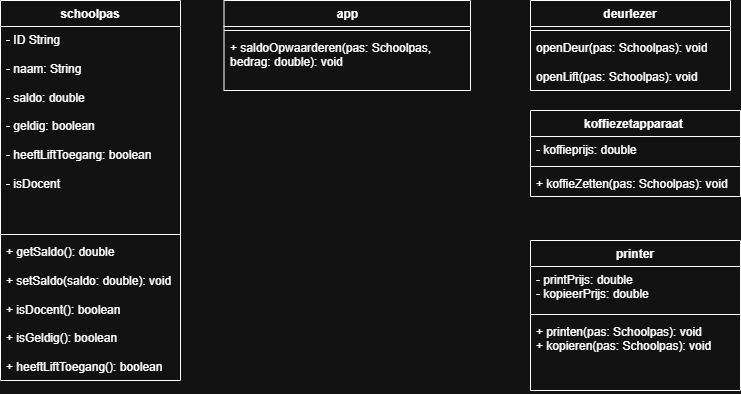

The diagram above was exported from draw.io. Its source (the exported page's mxGraphModel, read from the mxfile embedded in the PNG):
<mxGraphModel dx="1369" dy="757" grid="1" gridSize="10" guides="1" tooltips="1" connect="1" arrows="1" fold="1" page="1" pageScale="1" pageWidth="827" pageHeight="1169" math="0" shadow="0">
  <root>
    <mxCell id="0" />
    <mxCell id="1" parent="0" />
    <mxCell id="S7gM96lw-SPA_g0RYKWa-1" parent="1" style="swimlane;fontStyle=1;align=center;verticalAlign=top;childLayout=stackLayout;horizontal=1;startSize=26;horizontalStack=0;resizeParent=1;resizeParentMax=0;resizeLast=0;collapsible=1;marginBottom=0;whiteSpace=wrap;html=1;" value="schoolpas" vertex="1">
      <mxGeometry height="380" width="180" x="30" y="70" as="geometry" />
    </mxCell>
    <mxCell id="S7gM96lw-SPA_g0RYKWa-2" parent="S7gM96lw-SPA_g0RYKWa-1" style="text;strokeColor=none;fillColor=none;align=left;verticalAlign=top;spacingLeft=4;spacingRight=4;overflow=hidden;rotatable=0;points=[[0,0.5],[1,0.5]];portConstraint=eastwest;whiteSpace=wrap;html=1;" value="- ID String&lt;div&gt;&lt;br&gt;&lt;/div&gt;&lt;div&gt;- naam: String&lt;/div&gt;&lt;div&gt;&lt;br&gt;&lt;/div&gt;&lt;div&gt;- saldo: double&lt;/div&gt;&lt;div&gt;&lt;br&gt;&lt;/div&gt;&lt;div&gt;- geldig: boolean&lt;/div&gt;&lt;div&gt;&lt;br&gt;&lt;/div&gt;&lt;div&gt;- heeftLiftToegang: boolean&lt;/div&gt;&lt;div&gt;&lt;br&gt;&lt;/div&gt;&lt;div&gt;- isDocent&lt;/div&gt;" vertex="1">
      <mxGeometry height="204" width="180" y="26" as="geometry" />
    </mxCell>
    <mxCell id="S7gM96lw-SPA_g0RYKWa-3" parent="S7gM96lw-SPA_g0RYKWa-1" style="line;strokeWidth=1;fillColor=none;align=left;verticalAlign=middle;spacingTop=-1;spacingLeft=3;spacingRight=3;rotatable=0;labelPosition=right;points=[];portConstraint=eastwest;strokeColor=inherit;" value="" vertex="1">
      <mxGeometry height="8" width="180" y="230" as="geometry" />
    </mxCell>
    <mxCell id="S7gM96lw-SPA_g0RYKWa-4" parent="S7gM96lw-SPA_g0RYKWa-1" style="text;strokeColor=none;fillColor=none;align=left;verticalAlign=top;spacingLeft=4;spacingRight=4;overflow=hidden;rotatable=0;points=[[0,0.5],[1,0.5]];portConstraint=eastwest;whiteSpace=wrap;html=1;" value="&lt;div&gt;+ getSaldo(): double&lt;/div&gt;&lt;div&gt;&lt;br&gt;&lt;/div&gt;&lt;div&gt;+ setSaldo(saldo: double): void&lt;/div&gt;&lt;div&gt;&lt;br&gt;&lt;/div&gt;&lt;div&gt;+ isDocent(): boolean&lt;/div&gt;&lt;div&gt;&lt;br&gt;&lt;/div&gt;&lt;div&gt;+ isGeldig(): boolean&lt;/div&gt;&lt;div&gt;&lt;br&gt;&lt;/div&gt;&lt;div&gt;+ heeftLiftToegang(): boolean&lt;/div&gt;" vertex="1">
      <mxGeometry height="142" width="180" y="238" as="geometry" />
    </mxCell>
    <mxCell id="iBJfHz9XT9wlfn11xLX6-1" parent="1" style="swimlane;fontStyle=1;align=center;verticalAlign=top;childLayout=stackLayout;horizontal=1;startSize=26;horizontalStack=0;resizeParent=1;resizeParentMax=0;resizeLast=0;collapsible=1;marginBottom=0;whiteSpace=wrap;html=1;" value="deurlezer" vertex="1">
      <mxGeometry height="90" width="200" x="560" y="70" as="geometry" />
    </mxCell>
    <mxCell id="iBJfHz9XT9wlfn11xLX6-3" parent="iBJfHz9XT9wlfn11xLX6-1" style="line;strokeWidth=1;fillColor=none;align=left;verticalAlign=middle;spacingTop=-1;spacingLeft=3;spacingRight=3;rotatable=0;labelPosition=right;points=[];portConstraint=eastwest;strokeColor=inherit;" value="" vertex="1">
      <mxGeometry height="8" width="200" y="26" as="geometry" />
    </mxCell>
    <mxCell id="iBJfHz9XT9wlfn11xLX6-4" parent="iBJfHz9XT9wlfn11xLX6-1" style="text;strokeColor=none;fillColor=none;align=left;verticalAlign=top;spacingLeft=4;spacingRight=4;overflow=hidden;rotatable=0;points=[[0,0.5],[1,0.5]];portConstraint=eastwest;whiteSpace=wrap;html=1;" value="openDeur(pas: Schoolpas): void&lt;div&gt;&lt;br&gt;&lt;/div&gt;&lt;div&gt;openLift(pas: Schoolpas): void&lt;/div&gt;" vertex="1">
      <mxGeometry height="56" width="200" y="34" as="geometry" />
    </mxCell>
    <mxCell id="iBJfHz9XT9wlfn11xLX6-5" parent="1" style="swimlane;fontStyle=1;align=center;verticalAlign=top;childLayout=stackLayout;horizontal=1;startSize=26;horizontalStack=0;resizeParent=1;resizeParentMax=0;resizeLast=0;collapsible=1;marginBottom=0;whiteSpace=wrap;html=1;" value="koffiezetapparaat&amp;nbsp;" vertex="1">
      <mxGeometry height="86" width="210" x="560" y="180" as="geometry" />
    </mxCell>
    <mxCell id="iBJfHz9XT9wlfn11xLX6-6" parent="iBJfHz9XT9wlfn11xLX6-5" style="text;strokeColor=none;fillColor=none;align=left;verticalAlign=top;spacingLeft=4;spacingRight=4;overflow=hidden;rotatable=0;points=[[0,0.5],[1,0.5]];portConstraint=eastwest;whiteSpace=wrap;html=1;" value="- koffieprijs: double" vertex="1">
      <mxGeometry height="26" width="210" y="26" as="geometry" />
    </mxCell>
    <mxCell id="iBJfHz9XT9wlfn11xLX6-7" parent="iBJfHz9XT9wlfn11xLX6-5" style="line;strokeWidth=1;fillColor=none;align=left;verticalAlign=middle;spacingTop=-1;spacingLeft=3;spacingRight=3;rotatable=0;labelPosition=right;points=[];portConstraint=eastwest;strokeColor=inherit;" value="" vertex="1">
      <mxGeometry height="8" width="210" y="52" as="geometry" />
    </mxCell>
    <mxCell id="iBJfHz9XT9wlfn11xLX6-8" parent="iBJfHz9XT9wlfn11xLX6-5" style="text;strokeColor=none;fillColor=none;align=left;verticalAlign=top;spacingLeft=4;spacingRight=4;overflow=hidden;rotatable=0;points=[[0,0.5],[1,0.5]];portConstraint=eastwest;whiteSpace=wrap;html=1;" value="&lt;div&gt;+ koffieZetten(pas: Schoolpas): void&lt;/div&gt;&lt;div&gt;&lt;br&gt;&lt;/div&gt;" vertex="1">
      <mxGeometry height="26" width="210" y="60" as="geometry" />
    </mxCell>
    <mxCell id="iBJfHz9XT9wlfn11xLX6-9" parent="1" style="swimlane;fontStyle=1;align=center;verticalAlign=top;childLayout=stackLayout;horizontal=1;startSize=26;horizontalStack=0;resizeParent=1;resizeParentMax=0;resizeLast=0;collapsible=1;marginBottom=0;whiteSpace=wrap;html=1;" value="printer" vertex="1">
      <mxGeometry height="150" width="210" x="560" y="310" as="geometry" />
    </mxCell>
    <mxCell id="iBJfHz9XT9wlfn11xLX6-10" parent="iBJfHz9XT9wlfn11xLX6-9" style="text;strokeColor=none;fillColor=none;align=left;verticalAlign=top;spacingLeft=4;spacingRight=4;overflow=hidden;rotatable=0;points=[[0,0.5],[1,0.5]];portConstraint=eastwest;whiteSpace=wrap;html=1;" value="&lt;div&gt;- printPrijs: double&lt;/div&gt;&lt;div&gt;- kopieerPrijs: double&lt;/div&gt;" vertex="1">
      <mxGeometry height="44" width="210" y="26" as="geometry" />
    </mxCell>
    <mxCell id="iBJfHz9XT9wlfn11xLX6-11" parent="iBJfHz9XT9wlfn11xLX6-9" style="line;strokeWidth=1;fillColor=none;align=left;verticalAlign=middle;spacingTop=-1;spacingLeft=3;spacingRight=3;rotatable=0;labelPosition=right;points=[];portConstraint=eastwest;strokeColor=inherit;" value="" vertex="1">
      <mxGeometry height="8" width="210" y="70" as="geometry" />
    </mxCell>
    <mxCell id="iBJfHz9XT9wlfn11xLX6-12" parent="iBJfHz9XT9wlfn11xLX6-9" style="text;strokeColor=none;fillColor=none;align=left;verticalAlign=top;spacingLeft=4;spacingRight=4;overflow=hidden;rotatable=0;points=[[0,0.5],[1,0.5]];portConstraint=eastwest;whiteSpace=wrap;html=1;" value="&lt;div&gt;+ printen(pas: Schoolpas): void&lt;/div&gt;&lt;div&gt;+ kopieren(pas: Schoolpas): void&lt;/div&gt;&lt;div&gt;&lt;br&gt;&lt;/div&gt;" vertex="1">
      <mxGeometry height="72" width="210" y="78" as="geometry" />
    </mxCell>
    <mxCell id="iBJfHz9XT9wlfn11xLX6-17" parent="1" style="swimlane;fontStyle=1;align=center;verticalAlign=top;childLayout=stackLayout;horizontal=1;startSize=26;horizontalStack=0;resizeParent=1;resizeParentMax=0;resizeLast=0;collapsible=1;marginBottom=0;whiteSpace=wrap;html=1;" value="app" vertex="1">
      <mxGeometry height="90" width="246.5" x="253.5" y="70" as="geometry" />
    </mxCell>
    <mxCell id="iBJfHz9XT9wlfn11xLX6-19" parent="iBJfHz9XT9wlfn11xLX6-17" style="line;strokeWidth=1;fillColor=none;align=left;verticalAlign=middle;spacingTop=-1;spacingLeft=3;spacingRight=3;rotatable=0;labelPosition=right;points=[];portConstraint=eastwest;strokeColor=inherit;" value="" vertex="1">
      <mxGeometry height="8" width="246.5" y="26" as="geometry" />
    </mxCell>
    <mxCell id="iBJfHz9XT9wlfn11xLX6-20" parent="iBJfHz9XT9wlfn11xLX6-17" style="text;strokeColor=none;fillColor=none;align=left;verticalAlign=top;spacingLeft=4;spacingRight=4;overflow=hidden;rotatable=0;points=[[0,0.5],[1,0.5]];portConstraint=eastwest;whiteSpace=wrap;html=1;" value="+ saldoOpwaarderen(pas: Schoolpas, bedrag: double): void" vertex="1">
      <mxGeometry height="56" width="246.5" y="34" as="geometry" />
    </mxCell>
  </root>
</mxGraphModel>